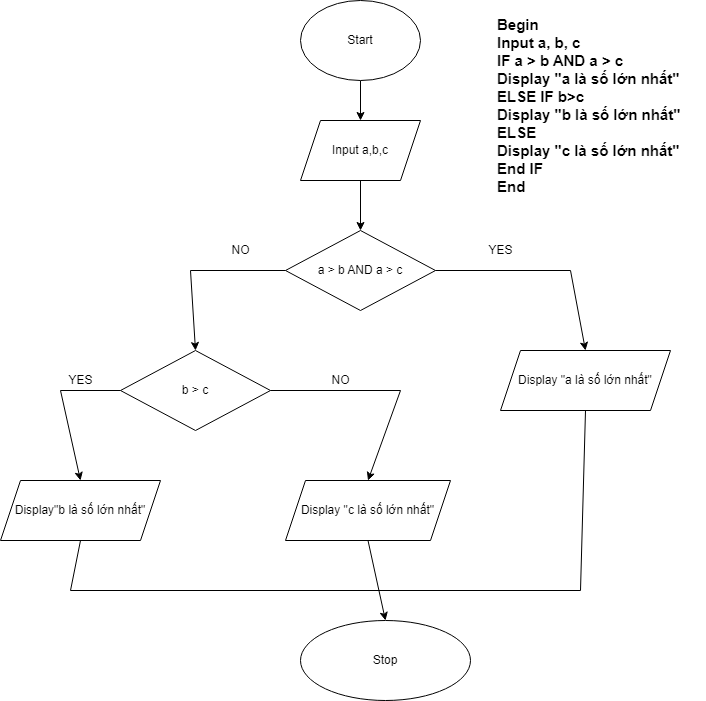

The diagram above was exported from draw.io. Its source (the exported page's mxGraphModel, read from the mxfile embedded in the PNG):
<mxGraphModel dx="1434" dy="796" grid="1" gridSize="10" guides="1" tooltips="1" connect="1" arrows="1" fold="1" page="1" pageScale="1" pageWidth="827" pageHeight="1169" math="0" shadow="0">
  <root>
    <mxCell id="0" />
    <mxCell id="1" parent="0" />
    <mxCell id="QOTSS01UvBCL8e_3aYVl-45" value="" style="edgeStyle=orthogonalEdgeStyle;rounded=0;orthogonalLoop=1;jettySize=auto;html=1;" parent="1" source="QOTSS01UvBCL8e_3aYVl-30" target="QOTSS01UvBCL8e_3aYVl-31" edge="1">
      <mxGeometry relative="1" as="geometry" />
    </mxCell>
    <mxCell id="QOTSS01UvBCL8e_3aYVl-30" value="Start" style="ellipse;whiteSpace=wrap;html=1;" parent="1" vertex="1">
      <mxGeometry x="340" y="30" width="120" height="80" as="geometry" />
    </mxCell>
    <mxCell id="QOTSS01UvBCL8e_3aYVl-46" value="" style="edgeStyle=orthogonalEdgeStyle;rounded=0;orthogonalLoop=1;jettySize=auto;html=1;" parent="1" source="QOTSS01UvBCL8e_3aYVl-31" target="QOTSS01UvBCL8e_3aYVl-35" edge="1">
      <mxGeometry relative="1" as="geometry" />
    </mxCell>
    <mxCell id="QOTSS01UvBCL8e_3aYVl-31" value="Input a,b,c" style="shape=parallelogram;perimeter=parallelogramPerimeter;whiteSpace=wrap;html=1;fixedSize=1;" parent="1" vertex="1">
      <mxGeometry x="340" y="150" width="120" height="60" as="geometry" />
    </mxCell>
    <mxCell id="QOTSS01UvBCL8e_3aYVl-34" value="&lt;b style=&quot;font-size: 15px;&quot;&gt;Begin&amp;nbsp;&lt;br&gt;Input a, b, c&lt;br&gt;IF a &amp;gt; b AND a &amp;gt; c&lt;br&gt;Display &quot;a là số lớn nhất&quot;&lt;br&gt;ELSE IF b&amp;gt;c&lt;br&gt;Display &quot;b là số lớn nhất&quot;&lt;br&gt;ELSE&amp;nbsp;&lt;br&gt;Display &quot;c là số lớn nhất&quot;&lt;br&gt;End IF&lt;br&gt;End&lt;/b&gt;" style="text;html=1;align=left;verticalAlign=middle;resizable=0;points=[];autosize=1;strokeColor=none;fillColor=none;" parent="1" vertex="1">
      <mxGeometry x="535" y="40" width="210" height="190" as="geometry" />
    </mxCell>
    <mxCell id="QOTSS01UvBCL8e_3aYVl-35" value="a &amp;gt; b AND a &amp;gt; c" style="rhombus;whiteSpace=wrap;html=1;" parent="1" vertex="1">
      <mxGeometry x="325" y="260" width="150" height="80" as="geometry" />
    </mxCell>
    <mxCell id="QOTSS01UvBCL8e_3aYVl-37" value="b &amp;gt; c" style="rhombus;whiteSpace=wrap;html=1;" parent="1" vertex="1">
      <mxGeometry x="160" y="380" width="150" height="80" as="geometry" />
    </mxCell>
    <mxCell id="QOTSS01UvBCL8e_3aYVl-41" value="Display&quot;b là số lớn nhất&quot;" style="shape=parallelogram;perimeter=parallelogramPerimeter;whiteSpace=wrap;html=1;fixedSize=1;" parent="1" vertex="1">
      <mxGeometry x="40" y="510" width="160" height="60" as="geometry" />
    </mxCell>
    <mxCell id="QOTSS01UvBCL8e_3aYVl-42" value="Display &quot;c là số lớn nhất&quot;" style="shape=parallelogram;perimeter=parallelogramPerimeter;whiteSpace=wrap;html=1;fixedSize=1;" parent="1" vertex="1">
      <mxGeometry x="325" y="510" width="165" height="60" as="geometry" />
    </mxCell>
    <mxCell id="QOTSS01UvBCL8e_3aYVl-43" value="Display &quot;a là số lớn nhất&quot;" style="shape=parallelogram;perimeter=parallelogramPerimeter;whiteSpace=wrap;html=1;fixedSize=1;" parent="1" vertex="1">
      <mxGeometry x="540" y="380" width="170" height="60" as="geometry" />
    </mxCell>
    <mxCell id="QOTSS01UvBCL8e_3aYVl-44" value="Stop" style="ellipse;whiteSpace=wrap;html=1;" parent="1" vertex="1">
      <mxGeometry x="340" y="650" width="170" height="80" as="geometry" />
    </mxCell>
    <mxCell id="QOTSS01UvBCL8e_3aYVl-48" value="" style="endArrow=none;html=1;rounded=0;exitX=1;exitY=0.5;exitDx=0;exitDy=0;" parent="1" source="QOTSS01UvBCL8e_3aYVl-35" edge="1">
      <mxGeometry width="50" height="50" relative="1" as="geometry">
        <mxPoint x="510" y="320" as="sourcePoint" />
        <mxPoint x="610" y="300" as="targetPoint" />
      </mxGeometry>
    </mxCell>
    <mxCell id="QOTSS01UvBCL8e_3aYVl-49" value="" style="endArrow=classic;html=1;rounded=0;entryX=0.5;entryY=0;entryDx=0;entryDy=0;" parent="1" target="QOTSS01UvBCL8e_3aYVl-43" edge="1">
      <mxGeometry width="50" height="50" relative="1" as="geometry">
        <mxPoint x="610" y="300" as="sourcePoint" />
        <mxPoint x="480" y="210" as="targetPoint" />
      </mxGeometry>
    </mxCell>
    <mxCell id="QOTSS01UvBCL8e_3aYVl-50" value="" style="endArrow=none;html=1;rounded=0;entryX=0;entryY=0.5;entryDx=0;entryDy=0;" parent="1" target="QOTSS01UvBCL8e_3aYVl-35" edge="1">
      <mxGeometry width="50" height="50" relative="1" as="geometry">
        <mxPoint x="230" y="300" as="sourcePoint" />
        <mxPoint x="310" y="300" as="targetPoint" />
      </mxGeometry>
    </mxCell>
    <mxCell id="QOTSS01UvBCL8e_3aYVl-51" value="" style="endArrow=classic;html=1;rounded=0;entryX=0.5;entryY=0;entryDx=0;entryDy=0;" parent="1" target="QOTSS01UvBCL8e_3aYVl-37" edge="1">
      <mxGeometry width="50" height="50" relative="1" as="geometry">
        <mxPoint x="230" y="300" as="sourcePoint" />
        <mxPoint x="480" y="210" as="targetPoint" />
      </mxGeometry>
    </mxCell>
    <mxCell id="QOTSS01UvBCL8e_3aYVl-52" value="" style="endArrow=none;html=1;rounded=0;exitX=0;exitY=0.5;exitDx=0;exitDy=0;" parent="1" source="QOTSS01UvBCL8e_3aYVl-37" edge="1">
      <mxGeometry width="50" height="50" relative="1" as="geometry">
        <mxPoint x="60" y="480" as="sourcePoint" />
        <mxPoint x="100" y="420" as="targetPoint" />
      </mxGeometry>
    </mxCell>
    <mxCell id="QOTSS01UvBCL8e_3aYVl-53" value="" style="endArrow=classic;html=1;rounded=0;entryX=0.5;entryY=0;entryDx=0;entryDy=0;" parent="1" target="QOTSS01UvBCL8e_3aYVl-41" edge="1">
      <mxGeometry width="50" height="50" relative="1" as="geometry">
        <mxPoint x="100" y="420" as="sourcePoint" />
        <mxPoint x="480" y="410" as="targetPoint" />
      </mxGeometry>
    </mxCell>
    <mxCell id="QOTSS01UvBCL8e_3aYVl-54" value="" style="endArrow=none;html=1;rounded=0;exitX=1;exitY=0.5;exitDx=0;exitDy=0;" parent="1" source="QOTSS01UvBCL8e_3aYVl-37" edge="1">
      <mxGeometry width="50" height="50" relative="1" as="geometry">
        <mxPoint x="430" y="460" as="sourcePoint" />
        <mxPoint x="440" y="420" as="targetPoint" />
      </mxGeometry>
    </mxCell>
    <mxCell id="QOTSS01UvBCL8e_3aYVl-55" value="" style="endArrow=classic;html=1;rounded=0;entryX=0.5;entryY=0;entryDx=0;entryDy=0;" parent="1" target="QOTSS01UvBCL8e_3aYVl-42" edge="1">
      <mxGeometry width="50" height="50" relative="1" as="geometry">
        <mxPoint x="440" y="420" as="sourcePoint" />
        <mxPoint x="480" y="410" as="targetPoint" />
      </mxGeometry>
    </mxCell>
    <mxCell id="QOTSS01UvBCL8e_3aYVl-56" value="" style="endArrow=classic;html=1;rounded=0;exitX=0.5;exitY=1;exitDx=0;exitDy=0;entryX=0.5;entryY=0;entryDx=0;entryDy=0;" parent="1" source="QOTSS01UvBCL8e_3aYVl-42" target="QOTSS01UvBCL8e_3aYVl-44" edge="1">
      <mxGeometry width="50" height="50" relative="1" as="geometry">
        <mxPoint x="430" y="660" as="sourcePoint" />
        <mxPoint x="480" y="610" as="targetPoint" />
      </mxGeometry>
    </mxCell>
    <mxCell id="QOTSS01UvBCL8e_3aYVl-57" value="" style="endArrow=none;html=1;rounded=0;exitX=0.5;exitY=1;exitDx=0;exitDy=0;" parent="1" source="QOTSS01UvBCL8e_3aYVl-43" edge="1">
      <mxGeometry width="50" height="50" relative="1" as="geometry">
        <mxPoint x="430" y="660" as="sourcePoint" />
        <mxPoint x="620" y="620" as="targetPoint" />
      </mxGeometry>
    </mxCell>
    <mxCell id="QOTSS01UvBCL8e_3aYVl-59" value="" style="endArrow=none;html=1;rounded=0;" parent="1" edge="1">
      <mxGeometry width="50" height="50" relative="1" as="geometry">
        <mxPoint x="620" y="620" as="sourcePoint" />
        <mxPoint x="110" y="620" as="targetPoint" />
      </mxGeometry>
    </mxCell>
    <mxCell id="QOTSS01UvBCL8e_3aYVl-60" value="" style="endArrow=none;html=1;rounded=0;exitX=0.5;exitY=1;exitDx=0;exitDy=0;" parent="1" source="QOTSS01UvBCL8e_3aYVl-41" edge="1">
      <mxGeometry width="50" height="50" relative="1" as="geometry">
        <mxPoint x="430" y="660" as="sourcePoint" />
        <mxPoint x="110" y="620" as="targetPoint" />
      </mxGeometry>
    </mxCell>
    <mxCell id="QOTSS01UvBCL8e_3aYVl-61" value="NO" style="text;html=1;align=center;verticalAlign=middle;resizable=0;points=[];autosize=1;strokeColor=none;fillColor=none;" parent="1" vertex="1">
      <mxGeometry x="260" y="265" width="40" height="30" as="geometry" />
    </mxCell>
    <mxCell id="QOTSS01UvBCL8e_3aYVl-62" value="YES" style="text;html=1;align=center;verticalAlign=middle;resizable=0;points=[];autosize=1;strokeColor=none;fillColor=none;" parent="1" vertex="1">
      <mxGeometry x="515" y="265" width="50" height="30" as="geometry" />
    </mxCell>
    <mxCell id="QOTSS01UvBCL8e_3aYVl-63" value="NO" style="text;html=1;align=center;verticalAlign=middle;resizable=0;points=[];autosize=1;strokeColor=none;fillColor=none;" parent="1" vertex="1">
      <mxGeometry x="360" y="395" width="40" height="30" as="geometry" />
    </mxCell>
    <mxCell id="QOTSS01UvBCL8e_3aYVl-64" value="YES" style="text;html=1;align=center;verticalAlign=middle;resizable=0;points=[];autosize=1;strokeColor=none;fillColor=none;" parent="1" vertex="1">
      <mxGeometry x="95" y="395" width="50" height="30" as="geometry" />
    </mxCell>
  </root>
</mxGraphModel>